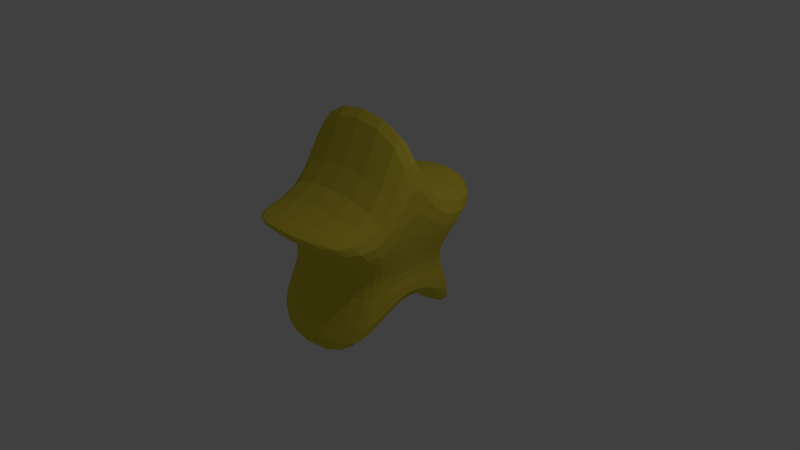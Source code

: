 # Source: Star.blend  (saved by Blender 2.79.0; exported with 4.5.12 LTS)
import bpy
from mathutils import Matrix  # noqa: F401  (used for matrix-valued properties, if any)

bpy.ops.wm.read_factory_settings(use_empty=True)
scene = bpy.context.scene
scene.name = 'Scene'

# ---- collections
col_collection_1 = bpy.data.collections.new('Collection 1'); scene.collection.children.link(col_collection_1)

# ---- materials (node trees are filled in below, after node groups)
mat_material = bpy.data.materials.new('Material')
mat_material.alpha_threshold = 0.0
mat_material.use_transparent_shadow = False
mat_material.diffuse_color = (0.8, 0.6535, 0.05849, 1.0)
mat_material.roughness = 0.5
mat_material.line_color = (0.0, 0.0, 0.0, 1.0)

# ---- material node trees

# ---- world
world_world = bpy.data.worlds.new('World'); scene.world = world_world
world_world.color = (0.05088, 0.05088, 0.05088)
world_world.use_sun_shadow = False
world_world.sun_shadow_jitter_overblur = 0.0
world_world.cycles.sampling_method = 'MANUAL'

# ---- cameras
cam_camera = bpy.data.cameras.new('Camera')
cam_camera.clip_end = 100.0
cam_camera.lens = 35.0
cam_camera.sensor_width = 32.0
cam_camera.sensor_height = 18.0
cam_camera.ortho_scale = 7.314
cam_camera.dof.focus_distance = 0.0
cam_camera.dof.aperture_fstop = 128.0

# ---- lights
light_lamp = bpy.data.lights.new('Lamp', 'POINT')
light_lamp.transmission_factor = 0.0
light_lamp.cutoff_distance = 30.0
light_lamp.energy = 100.0
light_lamp.shadow_buffer_clip_start = 1.001
light_lamp.shadow_soft_size = 0.1
light_lamp.shadow_maximum_resolution = 0.006
light_lamp.use_absolute_resolution = True

# ---- meshes
me_cube = bpy.data.meshes.new('Cube')
me_cube.from_pydata([(0.9864, 1.099, -1.171), (1.034, -1.322, -1.139), (-0.9656, -1.322, -1.139), (-1.014, 1.099, -1.171), (1.0, 1.858, 1.0), (1.0, -1.845, 1.0), (-1.0, -1.845, 1.0), (-1.0, 1.858, 1.0), (1.0, -5.96e-08, -0.2814), (-1.0, 2.98e-07, -0.2814), (0.9239, 0.007272, 2.641), (-1.076, 0.007273, 2.641), (0.6863, 0.6863, 0.0), (0.6863, -0.6863, 0.0), (-0.6863, -0.6863, 0.0), (-0.6863, 0.6863, 0.0), (-0.6863, 1.58e-07, 0.0), (0.6863, -2.101e-07, 0.0), (-1.004, 0.5327, -0.697), (-0.9795, 0.2854, 0.8188), (0.9955, 0.5327, -0.697), (1.02, 0.2854, 0.8188), (0.6863, 0.3431, 0.0), (-0.6863, 0.3431, 0.0), (1.011, -0.6061, -0.6865), (1.042, -0.4383, 0.7694), (-0.9887, -0.6061, -0.6865), (-0.9579, -0.4383, 0.7694), (-0.6863, -0.3431, 0.0), (0.6863, -0.3431, 0.0), (0.8468, 0.7927, 0.386), (0.8527, -0.8291, 0.369), (-0.8336, -0.8291, 0.369), (-0.8395, 0.7927, 0.386), (-0.8359, -0.01957, 0.3734), (0.8504, -0.01952, 0.3732), (0.8486, 0.3451, 0.3677), (-0.8377, 0.3451, 0.3677), (-0.8286, -0.4002, 0.3419), (0.8577, -0.4002, 0.3419)], [], [(24, 1, 2, 26), (25, 27, 6, 5), (39, 25, 5, 31), (31, 5, 6, 32), (37, 19, 7, 33), (12, 0, 3, 15), (38, 27, 11, 34), (36, 21, 10, 35), (21, 19, 11, 10), (20, 8, 9, 18), (20, 22, 17, 8), (26, 28, 16, 9), (30, 12, 15, 33), (18, 23, 15, 3), (1, 13, 14, 2), (24, 29, 13, 1), (9, 16, 23, 18), (0, 12, 22, 20), (0, 20, 18, 3), (4, 7, 19, 21), (30, 4, 21, 36), (34, 11, 19, 37), (8, 17, 29, 24), (2, 14, 28, 26), (32, 6, 27, 38), (35, 10, 25, 39), (10, 11, 27, 25), (8, 24, 26, 9), (17, 35, 39, 29), (14, 32, 38, 28), (16, 34, 37, 23), (12, 30, 36, 22), (4, 30, 33, 7), (22, 36, 35, 17), (28, 38, 34, 16), (23, 37, 33, 15), (13, 31, 32, 14), (29, 39, 31, 13)])
me_cube.materials.append(mat_material)
me_cube.use_remesh_preserve_volume = False
me_cube.use_remesh_preserve_attributes = False
me_cube.use_mirror_vertex_groups = False
me_cube.update()

# ---- objects
ob_cube = bpy.data.objects.new('Cube', me_cube)
ob_lamp = bpy.data.objects.new('Lamp', light_lamp)
ob_camera = bpy.data.objects.new('Camera', cam_camera)

# ---- transforms, parenting, visibility, modifiers, constraints
ob_cube.location = (0.0, 0.0, 0.0)
ob_cube.lock_rotations_4d = False
ob_cube.empty_display_type = 'ARROWS'
ob_cube.lineart.crease_threshold = 0.0
_m = ob_cube.modifiers.new('Subsurf', 'SUBSURF')
_m.uv_smooth = 'PRESERVE_CORNERS'
_m.quality = 2
_m.levels = 3
_m.show_only_control_edges = False
ob_lamp.location = (4.076, 1.005, 5.904)
ob_lamp.rotation_euler = (0.6503, 0.05522, 1.866)
ob_lamp.lock_rotations_4d = False
ob_lamp.empty_display_type = 'ARROWS'
ob_lamp.color = (0.0, 0.0, 0.0, 0.0)
ob_lamp.lineart.crease_threshold = 0.0
ob_camera.location = (7.481, -6.508, 5.344)
ob_camera.rotation_euler = (1.109, 0.0, 0.8149)
ob_camera.lock_rotations_4d = False
ob_camera.empty_display_type = 'ARROWS'
ob_camera.color = (0.0, 0.0, 0.0, 0.0)
ob_camera.display_type = 'WIRE'
ob_camera.lineart.crease_threshold = 0.0

# ---- collection membership
col_collection_1.objects.link(ob_cube)
col_collection_1.objects.link(ob_lamp)
col_collection_1.objects.link(ob_camera)

# ---- scene / render settings (as saved in the file)
scene.camera = ob_camera
scene.frame_start = 1; scene.frame_end = 250; scene.frame_set(1)
scene.render.engine = 'BLENDER_EEVEE_NEXT'
scene.render.resolution_percentage = 50
scene.render.dither_intensity = 0.0
scene.cycles.use_denoising = False
scene.cycles.samples = 128
scene.cycles.sampling_pattern = 'TABULATED_SOBOL'
scene.cycles.use_adaptive_sampling = False
scene.cycles.use_light_tree = False
scene.cycles.blur_glossy = 0.0
scene.cycles.sample_clamp_indirect = 0.0
scene.view_settings.view_transform = 'Standard'
bpy.context.view_layer.update()
